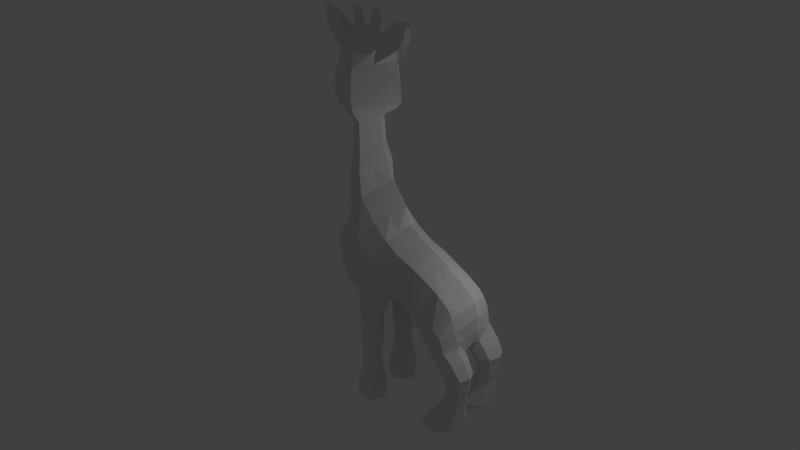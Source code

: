 # Source: SophieGirafe.blend  (saved by Blender 2.78.0; exported with 4.5.12 LTS)
import bpy
from mathutils import Matrix  # noqa: F401  (used for matrix-valued properties, if any)

bpy.ops.wm.read_factory_settings(use_empty=True)
scene = bpy.context.scene
scene.name = 'Scene'

# ---- collections
col_collection_1 = bpy.data.collections.new('Collection 1'); scene.collection.children.link(col_collection_1)

# ---- world
world_world = bpy.data.worlds.new('World'); scene.world = world_world
world_world.color = (0.05088, 0.05088, 0.05088)
world_world.use_sun_shadow = False
world_world.sun_shadow_jitter_overblur = 0.0
world_world.cycles.sampling_method = 'MANUAL'

# ---- lights
light_lamp = bpy.data.lights.new('Lamp', 'POINT')
light_lamp.transmission_factor = 0.0
light_lamp.cutoff_distance = 30.0
light_lamp.energy = 100.0
light_lamp.shadow_buffer_clip_start = 1.001
light_lamp.shadow_soft_size = 0.1
light_lamp.shadow_maximum_resolution = 0.006
light_lamp.use_absolute_resolution = True

# ---- meshes
me_cylinder = bpy.data.meshes.new('Cylinder')
me_cylinder.from_pydata([(-0.7885, -1.265e-07, 0.5547), (-0.7702, -2.494e-07, -0.0667), (-0.4955, -0.8253, 0.5758), (-0.4252, -0.5657, -0.04514), (0.07005, -0.8, 0.5641), (0.05707, -0.8, 0.03491), (0.5735, -0.5657, 0.4852), (0.5803, -0.5657, 0.02902), (0.9177, -1.376e-07, 0.3699), (0.8745, -3.019e-07, -0.007506), (0.02896, -0.7985, -0.799), (0.0671, -0.8, -0.3829), (0.836, -2.539e-07, -0.3641), (-0.3778, -0.7121, -0.4158), (-0.7164, -1.986e-07, -0.4448), (0.5455, -0.5657, -0.3565), (0.7438, 0.0, -0.8107), (-0.5341, -0.8473, -0.9779), (-0.73, 0.0, -0.9394), (0.4991, -0.5682, -0.7731), (-1.14, -0.3714, -2.376), (-1.444, -0.3935, -2.457), (-1.218, -0.2912, -2.199), (-1.514, -0.3224, -2.3), (-0.976, -0.3531, -2.316), (-1.311, -0.3713, 0.3141), (-1.39, -0.2909, 0.4918), (-1.922, -0.2909, 0.2595), (-1.681, -0.2909, 0.3631), (-1.844, -0.3713, 0.0818), (-1.603, -0.3713, 0.1855), (-1.819, -0.5655, 0.02536), (-1.57, -0.5655, 0.1119), (-1.844, -0.7597, 0.0818), (-1.603, -0.7597, 0.1855), (-1.922, -0.8402, 0.2595), (-1.681, -0.8402, 0.3631), (-2.001, -0.7597, 0.4371), (-1.76, -0.7597, 0.5408), (-2.033, -0.5655, 0.5107), (-1.792, -0.5655, 0.6144), (-2.001, -0.3713, 0.4371), (-1.76, -0.3713, 0.5408), (-1.272, -0.5655, 0.2248), (-1.311, -0.7597, 0.3141), (-1.39, -0.8402, 0.4918), (-1.468, -0.7597, 0.6695), (-1.505, -0.5655, 0.7538), (-1.468, -0.3713, 0.6695), (-1.126, -0.3713, 0.3958), (-1.205, -0.2909, 0.5735), (-1.057, -0.5655, 0.2401), (-1.126, -0.7597, 0.3958), (-1.205, -0.8402, 0.5735), (-1.283, -0.7597, 0.7512), (-1.326, -0.5655, 0.8476), (-1.283, -0.3713, 0.7512), (-2.176, -0.3232, 0.1477), (-2.107, -0.3942, -0.009085), (-2.085, -0.5655, -0.05889), (-2.107, -0.7369, -0.009085), (-2.176, -0.8079, 0.1477), (-2.245, -0.7369, 0.3044), (-2.274, -0.5655, 0.3694), (-2.245, -0.3942, 0.3044), (-2.398, -0.3509, 0.05023), (-2.336, -0.4138, -0.0886), (-2.317, -0.5655, -0.1327), (-2.336, -0.7173, -0.0886), (-2.398, -0.7802, 0.05023), (-2.459, -0.7173, 0.1891), (-2.484, -0.5655, 0.2466), (-2.459, -0.4138, 0.1891), (-2.547, -0.3445, -0.01165), (-2.484, -0.4093, -0.1546), (-2.464, -0.5655, -0.2), (-2.484, -0.7218, -0.1546), (-2.547, -0.7866, -0.01165), (-2.61, -0.7218, 0.1313), (-2.636, -0.5655, 0.1905), (-2.61, -0.4093, 0.1313), (-2.81, -0.3004, -0.1282), (-2.735, -0.3781, -0.2997), (-2.693, -0.5655, -0.3933), (-2.735, -0.753, -0.2997), (-2.81, -0.8307, -0.1282), (-2.886, -0.753, 0.04336), (-2.917, -0.5655, 0.1144), (-2.886, -0.3781, 0.04336), (-3.008, -0.2394, -0.2147), (-2.915, -0.335, -0.4257), (-2.864, -0.5655, -0.5408), (-2.915, -0.7961, -0.4257), (-3.008, -0.8917, -0.2147), (-3.101, -0.7961, -0.003766), (-3.14, -0.5655, 0.08362), (-3.101, -0.335, -0.003766), (-3.124, -0.2394, -0.266), (-3.031, -0.335, -0.477), (-2.993, -0.5655, -0.5643), (-3.031, -0.7961, -0.477), (-3.124, -0.8917, -0.266), (-3.218, -0.7961, -0.05509), (-3.277, -0.5655, 0.07859), (-3.218, -0.335, -0.05509), (-3.299, -0.2394, -0.3433), (-3.206, -0.335, -0.5542), (-3.155, -0.5655, -0.6704), (-3.206, -0.7961, -0.5542), (-3.299, -0.8917, -0.3433), (-3.392, -0.7961, -0.1323), (-3.476, -0.5655, 0.05797), (-3.392, -0.335, -0.1323), (-3.419, -0.2394, -0.3961), (-3.326, -0.335, -0.6071), (-3.275, -0.5655, -0.7232), (-3.326, -0.7961, -0.6071), (-3.419, -0.8917, -0.3961), (-3.512, -0.7961, -0.1852), (-3.596, -0.5655, 0.005099), (-3.512, -0.335, -0.1852), (-3.526, -0.3759, -0.4386), (-3.472, -0.4314, -0.5613), (-3.442, -0.5655, -0.6288), (-3.472, -0.6996, -0.5613), (-3.526, -0.7552, -0.4386), (-3.58, -0.6996, -0.3159), (-3.629, -0.5655, -0.2053), (-3.58, -0.4314, -0.3159), (-0.9817, -0.3713, 0.433), (-1.07, -0.2909, 0.6329), (-0.8698, -0.5655, 0.1795), (-0.9817, -0.7597, 0.433), (-1.07, -0.8402, 0.6329), (-1.148, -0.7597, 0.8106), (-1.199, -0.5655, 0.9259), (-1.148, -0.3713, 0.8106), (-1.01, -2.134e-07, 0.864), (-0.5672, -0.9329, 1.083), (0.1579, -0.8, 1.01), (0.6613, -0.5657, 0.9309), (1.006, -1.974e-07, 0.8155), (-0.9411, -0.3311, 0.5704), (0.06356, -0.8, 0.2995), (-0.7851, -0.5655, 0.2169), (-0.897, -0.7597, 0.4704), (-0.9853, -0.8402, 0.6703), (-1.12, -0.6093, 0.976), (0.5769, -0.5657, 0.2571), (-1.064, -0.3713, 0.848), (0.8961, -2.197e-07, 0.1812), (-0.5738, -0.6169, 0.2152), (-0.75, -1.854e-07, 0.257), (-0.3939, -0.9329, 1.539), (0.3312, -0.8, 1.466), (0.8346, -0.5657, 1.387), (1.331, -2.36e-07, 1.107), (-0.9469, -0.6093, 1.432), (0.0446, -0.6725, 2.021), (0.6777, -0.6013, 2.012), (1.181, -0.5636, 1.933), (1.677, -3.068e-07, 1.653), (-0.2927, -0.6093, 2.02), (-1.163, -2.682e-07, 1.312), (-1.134, -0.3713, 1.387), (-0.8329, -3.802e-07, 1.905), (-0.6251, -0.3713, 1.928), (-0.4392, -4.109e-07, 2.089), (-0.2238, -4.331e-07, 2.209), (0.1493, -4.331e-07, 2.2), (0.6031, -4.443e-07, 2.301), (0.9849, -4.744e-07, 2.475), (1.492, -5.11e-07, 2.681), (1.081, -0.5448, 2.268), (1.545, -0.4589, 2.517), (1.676, -0.5636, 2.209), (1.954, -3.516e-07, 1.955), (1.901, 0.0, 2.848), (1.942, -0.336, 2.718), (2.053, -0.4471, 2.455), (2.284, 0.0, 2.244), (2.515, 0.0, 3.128), (2.551, -0.3034, 3.01), (2.656, -0.4167, 2.764), (2.785, 0.0, 2.535), (2.614, 0.0, 3.374), (2.67, -0.3992, 3.19), (2.835, -0.5771, 2.803), (3.038, 0.0, 2.445), (2.614, 0.0, 3.374), (2.67, -0.3992, 3.19), (2.835, -0.5771, 2.803), (3.038, 0.0, 2.445), (2.686, 0.0, 3.64), (2.77, -0.4744, 3.367), (3.014, -0.7384, 2.793), (3.315, 0.0, 2.26), (2.686, 0.0, 3.64), (2.77, -0.4744, 3.367), (3.014, -0.7384, 2.793), (3.315, 0.0, 2.26), (2.777, 0.0, 3.787), (2.873, -0.4974, 3.477), (3.15, -0.7968, 2.826), (3.492, 0.0, 2.222), (2.777, 0.0, 3.787), (2.873, -0.4974, 3.477), (3.15, -0.7968, 2.826), (3.492, 0.0, 2.222), (2.915, 0.0, 3.919), (3.015, -0.5061, 3.594), (3.306, -0.8205, 2.91), (3.665, 0.0, 2.276), (2.915, 0.0, 3.919), (3.015, -0.5061, 3.594), (3.306, -0.8205, 2.91), (3.665, 0.0, 2.276), (3.113, 0.0, 3.973), (3.211, -0.5001, 3.658), (3.491, -0.8038, 2.998), (3.838, 0.0, 2.385), (3.113, 0.0, 3.973), (3.211, -0.5001, 3.658), (3.491, -0.8038, 2.998), (3.838, 0.0, 2.385), (3.317, 0.0, 4.027), (3.41, -0.492, 3.728), (3.677, -0.7816, 3.098), (4.008, 0.0, 2.514), (3.317, 0.0, 4.027), (3.41, -0.492, 3.728), (3.677, -0.7816, 3.098), (4.008, 0.0, 2.514), (3.507, 0.0, 4.039), (3.594, -0.4812, 3.758), (3.845, -0.7528, 3.167), (4.155, 0.0, 2.619), (3.507, 0.0, 4.039), (3.594, -0.4812, 3.758), (3.845, -0.7528, 3.167), (4.155, 0.0, 2.619), (3.635, -0.04123, 4.027), (3.716, -0.4716, 3.766), (3.949, -0.7235, 3.219), (4.236, -0.04123, 2.711), (3.593, -2.574e-10, 4.127), (4.259, -6.356e-09, 2.669), (0.7456, -0.2828, 0.4276), (0.7274, -0.2828, 0.01076), (0.6908, -0.2828, -0.3603), (0.612, -0.2902, -0.7704), (-1.062, -0.2653, -2.122), (0.8334, -0.2828, 0.8732), (0.7365, -0.2828, 0.2192), (1.083, -0.2828, 1.247), (1.429, -0.2818, 1.793), (1.815, -0.2818, 2.082), (2.169, -0.2235, 2.349), (2.721, -0.2084, 2.649), (2.936, -0.2885, 2.624), (3.165, -0.3692, 2.526), (3.321, -0.3984, 2.524), (3.486, -0.4103, 2.593), (3.665, -0.4019, 2.692), (3.843, -0.3908, 2.806), (4.0, -0.3764, 2.893), (4.093, -0.3824, 2.965), (4.434, -0.1734, 2.927), (4.525, 0.0, 2.551), (4.923, 0.0, 2.569), (5.181, 0.0, 2.67), (5.203, 0.0, 2.764), (5.103, 0.0, 2.938), (4.928, 0.0, 3.083), (4.778, 0.0, 3.179), (4.61, 0.0, 3.253), (5.181, 0.0, 2.67), (4.535, -0.07487, 2.721), (4.93, -0.07487, 2.682), (5.086, -0.07487, 2.743), (5.099, -0.07487, 2.8), (5.039, -0.07487, 2.905), (4.933, -0.07487, 2.993), (4.769, -0.07487, 3.058), (4.596, -0.07487, 3.112), (5.086, -0.04765, 2.743), (4.724, 0.0, 2.56), (4.733, -0.07487, 2.702), (3.726, -3.567e-08, 4.433), (3.855, -5.935e-08, 4.636), (4.144, -8.378e-08, 4.834), (4.267, -8.646e-08, 4.849), (4.323, -7.727e-08, 4.764), (4.383, -4.047e-08, 4.431), (4.364, -2.353e-08, 4.282), (4.261, 7.021e-09, 4.014), (3.752, -0.08359, 4.123), (3.839, -0.08359, 4.402), (3.936, -0.08359, 4.586), (4.13, -0.08359, 4.719), (4.212, -0.08359, 4.729), (4.25, -0.08359, 4.672), (4.29, -0.08359, 4.449), (4.277, -0.08359, 4.348), (4.114, -0.08359, 4.031), (4.306, 1.142e-08, 3.974), (4.394, 8.362e-09, 3.995), (4.493, -4.423e-09, 4.097), (4.628, -1.82e-08, 4.179), (4.734, -1.206e-08, 4.143), (4.793, 6.107e-10, 4.032), (4.75, 1.512e-08, 3.913), (4.617, 2.508e-08, 3.836), (4.523, 3.64e-08, 3.749), (4.514, 4.53e-08, 3.675), (4.576, 4.944e-08, 3.636), (4.668, 4.577e-08, 3.66), (4.81, 4.018e-08, 3.697), (4.921, 3.917e-08, 3.698), (5.002, 4.742e-08, 3.623), (4.985, 6.157e-08, 3.505), (4.908, 7.144e-08, 3.427), (4.753, 7.771e-08, 3.385), (4.623, 8.47e-08, 3.335), (4.587, 9.038e-08, 3.289), (4.532, -0.06328, 4.051), (4.634, -0.06328, 4.11), (4.711, -0.06328, 4.102), (4.748, -0.06328, 4.033), (4.703, -0.06328, 3.97), (4.611, -0.06328, 3.898), (4.691, -0.03562, 3.604), (4.829, -0.03562, 3.652), (4.901, -0.03562, 3.652), (4.952, -0.03562, 3.604), (4.941, -0.03562, 3.529), (4.892, -0.03562, 3.479), (4.739, -0.03562, 3.446), (4.616, -0.114, 4.034), (4.648, -0.114, 4.052), (4.672, -0.114, 4.05), (4.683, -0.114, 4.028), (4.669, -0.114, 4.009), (4.641, -0.114, 3.986), (4.478, -0.04435, 3.987), (4.536, -0.04435, 3.872), (4.793, -0.07912, 3.58), (4.842, -0.07912, 3.597), (4.868, -0.07912, 3.597), (4.886, -0.07912, 3.58), (4.882, -0.07912, 3.553), (4.865, -0.07912, 3.535), (4.81, -0.07912, 3.523), (4.602, -0.03562, 3.556), (4.637, -0.03562, 3.442), (4.462, -0.1573, 3.11), (4.228, -0.09023, 3.962), (4.328, -0.09023, 3.93), (4.454, -0.09023, 3.722), (4.476, -0.09023, 3.661), (4.507, -0.09023, 3.608), (4.554, -0.09023, 3.307), (4.534, -0.1258, 3.528), (4.568, -0.1258, 3.414), (3.963, -0.4252, 3.82), (4.185, -0.6146, 3.346), (4.29, -0.395, 3.098), (3.963, -0.4252, 3.82), (4.185, -0.6146, 3.346), (1.131, -0.5542, 2.101), (1.61, -0.5113, 2.363), (1.997, -0.3916, 2.586), (2.604, -0.3601, 2.887), (2.753, -0.4881, 2.997), (2.892, -0.6064, 3.08), (3.012, -0.6471, 3.152), (3.161, -0.6633, 3.252), (3.351, -0.6519, 3.328), (3.544, -0.6368, 3.413), (3.72, -0.617, 3.462), (3.832, -0.5975, 3.493), (4.074, -0.5199, 3.583), (4.074, -0.5199, 3.583), (-1.416, -0.5651, -2.522), (-1.108, -0.5651, -2.45), (-1.444, -0.7367, -2.457), (-1.14, -0.7587, -2.376), (-1.514, -0.8078, -2.3), (-1.218, -0.8389, -2.199), (-1.583, -0.7367, -2.143), (-1.296, -0.7587, -2.022), (-1.612, -0.5651, -2.078), (-1.329, -0.5651, -1.948), (-1.583, -0.3935, -2.143), (-1.296, -0.3714, -2.022), (-0.9406, -0.5651, -2.397), (-0.976, -0.777, -2.316), (-1.062, -0.8648, -2.122), (-1.147, -0.777, -1.929), (-1.183, -0.5651, -1.848), (-1.147, -0.3531, -1.929), (-0.8126, -0.3147, -2.266), (-0.9137, -0.211, -2.037), (-0.7707, -0.5651, -2.36), (-0.8126, -0.8154, -2.266), (-0.9137, -0.9191, -2.037), (-1.015, -0.8154, -1.807), (-1.057, -0.5651, -1.713), (-1.015, -0.3147, -1.807), (-1.72, -0.3402, -2.523), (-1.811, -0.2471, -2.318), (-1.683, -0.5651, -2.609), (-1.72, -0.7899, -2.523), (-1.811, -0.8831, -2.318), (-1.902, -0.7899, -2.112), (-1.94, -0.5651, -2.027), (-1.902, -0.3402, -2.112), (-2.111, -0.239, -2.621), (-2.243, -0.104, -2.322), (-2.057, -0.5651, -2.744), (-2.111, -0.8911, -2.621), (-2.243, -1.026, -2.322), (-2.374, -0.8911, -2.024), (-2.429, -0.5651, -1.9), (-2.374, -0.239, -2.024), (-2.35, -0.257, -2.525), (-2.474, -0.1294, -2.243), (-2.298, -0.5651, -2.641), (-2.35, -0.8731, -2.525), (-2.474, -1.001, -2.243), (-2.598, -0.8731, -1.961), (-2.65, -0.5651, -1.844), (-2.598, -0.257, -1.961), (-2.564, -0.3716, -2.42), (-2.642, -0.2914, -2.243), (-2.532, -0.5651, -2.494), (-2.564, -0.7586, -2.42), (-2.642, -0.8387, -2.243), (-2.72, -0.7586, -2.066), (-2.753, -0.5651, -1.993), (-2.72, -0.3716, -2.066), (-0.6201, -0.2867, -2.011), (-0.7325, -0.1715, -1.756), (-0.5736, -0.5651, -2.116), (-0.6201, -0.8434, -2.011), (-0.7325, -0.9587, -1.756), (-0.8449, -0.8434, -1.502), (-0.8915, -0.5651, -1.396), (-0.8449, -0.2867, -1.502), (-0.5174, -0.2672, -1.837), (-0.6377, -0.1438, -1.565), (-0.3393, -0.5651, -1.784), (-0.4383, -0.863, -1.627), (-0.5234, -0.975, -1.291), (-0.7288, -0.5651, -0.9685), (-0.758, -0.2672, -1.292), (0.3987, -0.5825, -1.15), (0.5164, -0.2902, -1.136), (0.7438, 0.0, -0.8107), (0.6482, 0.0, -1.176), (-0.06822, -0.8988, -1.159), (0.5378, 0.0, -1.406), (0.406, -0.3096, -1.366), (0.2711, 0.0, -1.616), (0.1392, -0.3096, -1.576), (-0.06561, 0.0, -1.756), (-0.1974, -0.3096, -1.716), (0.5164, -0.2902, -1.136), (0.5164, -0.2902, -1.136), (-0.5422, 0.0, -1.494), (-0.4334, 0.0, -1.814), (-0.1209, -0.9041, -1.379), (0.2773, -0.603, -1.331), (0.01047, -0.603, -1.541), (-0.2357, -0.5541, -1.704), (-0.2109, -0.7777, -1.55)], [(458, 16), (467, 457), (468, 467)], [(253, 247, 6, 148), (249, 15, 19, 250), (13, 14, 18, 17), (148, 6, 4, 143), (143, 4, 2, 151), (5, 3, 13, 11), (3, 1, 14, 13), (248, 7, 15, 249), (7, 5, 11, 15), (15, 11, 10, 19), (11, 13, 17, 10), (398, 397, 405, 406), (392, 390, 398, 399), (24, 251, 402, 401), (20, 22, 251, 24), (34, 32, 43, 44), (27, 28, 30, 29), (30, 28, 26, 25), (29, 30, 32, 31), (40, 38, 46, 47), (31, 32, 34, 33), (32, 30, 25, 43), (33, 34, 36, 35), (38, 36, 45, 46), (35, 36, 38, 37), (28, 42, 48, 26), (37, 38, 40, 39), (36, 34, 44, 45), (47, 46, 54, 55), (39, 40, 42, 41), (42, 40, 47, 48), (41, 42, 28, 27), (39, 41, 64, 63), (52, 51, 131, 132), (43, 25, 49, 51), (48, 47, 55, 56), (46, 45, 53, 54), (25, 26, 50, 49), (45, 44, 52, 53), (44, 43, 51, 52), (26, 48, 56, 50), (57, 58, 66, 65), (33, 35, 61, 60), (35, 37, 62, 61), (27, 29, 58, 57), (29, 31, 59, 58), (37, 39, 63, 62), (41, 27, 57, 64), (31, 33, 60, 59), (71, 72, 80, 79), (64, 57, 65, 72), (62, 63, 71, 70), (60, 61, 69, 68), (58, 59, 67, 66), (63, 64, 72, 71), (61, 62, 70, 69), (59, 60, 68, 67), (74, 75, 83, 82), (69, 70, 78, 77), (67, 68, 76, 75), (65, 66, 74, 73), (72, 65, 73, 80), (70, 71, 79, 78), (68, 69, 77, 76), (66, 67, 75, 74), (88, 81, 89, 96), (79, 80, 88, 87), (77, 78, 86, 85), (75, 76, 84, 83), (73, 74, 82, 81), (80, 73, 81, 88), (78, 79, 87, 86), (76, 77, 85, 84), (91, 92, 100, 99), (86, 87, 95, 94), (84, 85, 93, 92), (82, 83, 91, 90), (87, 88, 96, 95), (85, 86, 94, 93), (83, 84, 92, 91), (81, 82, 90, 89), (103, 104, 112, 111), (89, 90, 98, 97), (96, 89, 97, 104), (94, 95, 103, 102), (92, 93, 101, 100), (90, 91, 99, 98), (95, 96, 104, 103), (93, 94, 102, 101), (108, 109, 117, 116), (101, 102, 110, 109), (99, 100, 108, 107), (97, 98, 106, 105), (104, 97, 105, 112), (102, 103, 111, 110), (100, 101, 109, 108), (98, 99, 107, 106), (120, 113, 121, 128), (106, 107, 115, 114), (111, 112, 120, 119), (109, 110, 118, 117), (107, 108, 116, 115), (105, 106, 114, 113), (112, 105, 113, 120), (110, 111, 119, 118), (121, 122, 123, 124, 125, 126, 127, 128), (118, 119, 127, 126), (116, 117, 125, 124), (114, 115, 123, 122), (119, 120, 128, 127), (117, 118, 126, 125), (115, 116, 124, 123), (113, 114, 122, 121), (131, 129, 142, 144), (54, 53, 133, 134), (56, 55, 135, 136), (51, 49, 129, 131), (53, 52, 132, 133), (55, 54, 134, 135), (50, 56, 136, 130), (49, 50, 130, 129), (142, 151, 144), (247, 8, 141, 252), (2, 4, 139, 138), (4, 6, 140, 139), (133, 132, 145, 146), (135, 134, 147), (130, 136, 149, 142), (129, 130, 142), (132, 131, 144, 145), (134, 133, 146, 147), (136, 135, 147, 149), (3, 151, 152, 1), (5, 143, 151, 3), (7, 148, 143, 5), (248, 253, 148, 7), (144, 151, 145), (2, 146, 145, 151), (146, 2, 138, 147), (142, 0, 151), (0, 152, 151), (142, 149, 137, 0), (252, 141, 156, 254), (138, 139, 154, 153), (139, 140, 155, 154), (147, 138, 153, 157), (154, 155, 160, 159), (157, 153, 158, 162), (254, 156, 161, 255), (153, 154, 159, 158), (137, 149, 164, 163), (147, 164, 149), (147, 157, 164), (164, 157, 162, 166), (163, 164, 166, 165), (166, 167, 165), (162, 168, 167, 166), (158, 169, 168, 162), (159, 170, 169, 158), (159, 173, 171, 170), (160, 369, 173, 159), (172, 171, 173, 174), (370, 369, 160, 175), (255, 256, 175, 160), (256, 176, 180, 257), (370, 175, 179, 371), (172, 174, 178, 177), (257, 180, 184, 258), (371, 179, 183, 372), (177, 178, 182, 181), (258, 184, 188, 259), (372, 183, 187, 373), (181, 182, 186, 185), (189, 185, 193, 197), (259, 188, 196, 260), (191, 187, 195, 199), (185, 186, 194, 193), (190, 186, 194, 198), (373, 187, 195, 374), (188, 192, 200, 196), (197, 193, 201, 205), (199, 195, 203, 207), (193, 194, 202, 201), (260, 196, 204, 261), (198, 194, 202, 206), (196, 200, 208, 204), (374, 195, 203, 375), (201, 202, 210, 209), (261, 204, 212, 262), (206, 202, 210, 214), (204, 208, 216, 212), (375, 203, 211, 376), (205, 201, 209, 213), (207, 203, 211, 215), (214, 210, 218, 222), (212, 216, 224, 220), (376, 211, 219, 377), (213, 209, 217, 221), (215, 211, 219, 223), (209, 210, 218, 217), (262, 212, 220, 263), (222, 218, 226, 230), (220, 224, 232, 228), (377, 219, 227, 378), (221, 217, 225, 229), (223, 219, 227, 231), (217, 218, 226, 225), (263, 220, 228, 264), (378, 227, 235, 379), (229, 225, 233, 237), (231, 227, 235, 239), (225, 226, 234, 233), (264, 228, 236, 265), (230, 226, 234, 238), (228, 232, 240, 236), (237, 233, 241, 245), (233, 234, 242, 241), (265, 236, 244, 266), (236, 240, 246, 244), (379, 235, 243, 380), (235, 265, 266, 243), (227, 264, 265, 235), (219, 263, 264, 227), (211, 262, 263, 219), (203, 261, 262, 211), (195, 260, 261, 203), (187, 259, 260, 195), (183, 258, 259, 187), (179, 257, 258, 183), (175, 256, 257, 179), (161, 176, 256, 255), (155, 254, 255, 160), (140, 252, 254, 155), (9, 150, 253, 248), (6, 247, 252, 140), (23, 22, 20, 21), (9, 248, 249, 12), (12, 249, 250, 16), (150, 8, 247, 253), (271, 272, 281, 280), (269, 270, 279, 278), (274, 275, 284, 283), (272, 273, 282, 281), (270, 271, 280, 279), (286, 269, 278, 287), (270, 276, 285, 279), (273, 274, 283, 282), (278, 279, 280, 281, 282), (246, 268, 277, 244), (277, 267, 266, 244), (268, 286, 287, 277), (287, 278, 282, 283), (283, 284, 277, 287), (294, 295, 304, 303), (292, 293, 302, 301), (290, 291, 300, 299), (288, 289, 298, 297), (293, 294, 303, 302), (291, 292, 301, 300), (289, 290, 299, 298), (245, 288, 297, 296), (298, 299, 300, 301, 302), (297, 298, 302, 303), (296, 297, 303, 304), (245, 241, 296), (321, 322, 337, 336), (311, 312, 330, 329), (318, 319, 334, 333), (308, 309, 327, 326), (319, 320, 335, 334), (309, 310, 328, 327), (316, 317, 332, 331), (320, 321, 336, 335), (310, 311, 329, 328), (317, 318, 333, 332), (307, 308, 326, 325), (326, 327, 340, 339), (329, 330, 343, 342), (327, 328, 341, 340), (325, 326, 339, 338), (328, 329, 342, 341), (338, 339, 340, 341, 342, 343), (330, 325, 338, 343), (325, 330, 345, 344), (307, 325, 344, 306), (313, 345, 330, 312), (336, 337, 352, 351), (334, 335, 350, 349), (332, 333, 348, 347), (335, 336, 351, 350), (333, 334, 349, 348), (331, 332, 347, 346), (346, 347, 348, 349, 350, 351, 352), (337, 331, 346, 352), (331, 337, 354, 353), (316, 331, 353, 315), (323, 354, 337, 322), (345, 313, 306, 344), (355, 267, 277, 284), (284, 275, 324, 355), (313, 314, 359, 358), (354, 323, 361, 363), (305, 306, 357, 356), (353, 354, 363, 362), (314, 315, 360, 359), (306, 313, 358, 357), (315, 353, 362, 360), (295, 305, 356, 304), (323, 361, 355, 324), (243, 266, 366, 365), (380, 243, 365, 381), (242, 364, 296, 241), (304, 364, 296), (266, 267, 355, 366), (355, 361, 365, 366), (381, 365, 368, 382), (364, 381, 382, 367), (242, 380, 381, 364), (234, 379, 380, 242), (226, 378, 379, 234), (218, 377, 378, 226), (210, 376, 377, 218), (202, 375, 376, 210), (194, 374, 375, 202), (186, 373, 374, 194), (182, 372, 373, 186), (178, 371, 372, 182), (174, 370, 371, 178), (174, 173, 369, 370), (356, 364, 304), (364, 356, 357, 381), (358, 381, 357), (363, 361, 365), (362, 363, 365), (362, 365, 360), (359, 381, 358), (360, 365, 359), (381, 359, 365), (21, 20, 384, 383), (395, 24, 401, 403), (384, 20, 24, 395), (383, 384, 386, 385), (400, 399, 407, 408), (390, 388, 397, 398), (385, 386, 388, 387), (251, 400, 408, 402), (22, 394, 400, 251), (387, 388, 390, 389), (401, 402, 442, 441), (388, 386, 396, 397), (389, 390, 392, 391), (394, 392, 399, 400), (396, 395, 403, 404), (391, 392, 394, 393), (399, 398, 406, 407), (386, 384, 395, 396), (393, 394, 22, 23), (383, 385, 412, 411), (397, 396, 404, 405), (411, 412, 420, 419), (391, 393, 416, 415), (385, 387, 413, 412), (23, 21, 409, 410), (387, 389, 414, 413), (389, 391, 415, 414), (21, 383, 411, 409), (393, 23, 410, 416), (423, 424, 432, 431), (410, 409, 417, 418), (416, 410, 418, 424), (414, 415, 423, 422), (412, 413, 421, 420), (409, 411, 419, 417), (415, 416, 424, 423), (413, 414, 422, 421), (428, 429, 437, 436), (421, 422, 430, 429), (419, 420, 428, 427), (418, 417, 425, 426), (424, 418, 426, 432), (422, 423, 431, 430), (420, 421, 429, 428), (417, 419, 427, 425), (434, 433, 435, 436, 437, 438, 439, 440), (425, 427, 435, 433), (431, 432, 440, 439), (429, 430, 438, 437), (427, 428, 436, 435), (426, 425, 433, 434), (432, 426, 434, 440), (430, 431, 439, 438), (445, 444, 452, 453), (404, 403, 443, 444), (406, 405, 445, 446), (408, 407, 447, 448), (403, 401, 441, 443), (405, 404, 444, 445), (402, 408, 448, 442), (407, 406, 446, 447), (442, 448, 455, 450), (447, 446, 17, 454), (441, 442, 450, 449), (444, 443, 451, 452), (446, 445, 453, 17), (448, 447, 454, 455), (443, 441, 449, 451), (10, 17, 453, 460), (19, 10, 460, 456), (16, 250, 457, 459), (250, 19, 456, 457), (455, 454, 18), (17, 18, 454), (459, 457, 462, 461), (461, 462, 464, 463), (463, 464, 466, 465), (469, 450, 455, 18), (466, 464, 473, 474), (464, 462, 472, 473), (462, 457, 456, 472), (470, 449, 450, 469), (465, 466, 449, 470), (472, 456, 460, 471), (473, 472, 471, 475), (453, 471, 460), (452, 475, 471, 453), (473, 475, 474), (452, 451, 474, 475), (449, 466, 474, 451)])
me_cylinder.use_remesh_preserve_volume = False
me_cylinder.use_remesh_preserve_attributes = False
me_cylinder.use_mirror_vertex_groups = False
me_cylinder.update()

# ---- objects
ob_cylinder = bpy.data.objects.new('Cylinder', me_cylinder)
ob_lamp = bpy.data.objects.new('Lamp', light_lamp)

# ---- transforms, parenting, visibility, modifiers, constraints
ob_cylinder.location = (0.4529, -0.007292, 3.39)
ob_cylinder.rotation_euler = (1.984e-07, -1.155, -3.044e-07)
ob_cylinder.lineart.crease_threshold = 0.0
_m = ob_cylinder.modifiers.new('Mirror', 'MIRROR')
_m.use_axis = (False, True, False)
_m.use_clip = True
ob_lamp.location = (4.076, 1.005, 5.904)
ob_lamp.rotation_euler = (0.6503, 0.05522, 1.866)
ob_lamp.lock_rotations_4d = False
ob_lamp.empty_display_type = 'ARROWS'
ob_lamp.color = (0.0, 0.0, 0.0, 0.0)
ob_lamp.lineart.crease_threshold = 0.0

# ---- collection membership
col_collection_1.objects.link(ob_cylinder)
col_collection_1.objects.link(ob_lamp)

# ---- scene / render settings (as saved in the file)
scene.frame_start = 1; scene.frame_end = 250; scene.frame_set(1)
scene.render.engine = 'BLENDER_EEVEE_NEXT'
scene.render.resolution_percentage = 50
scene.render.dither_intensity = 0.0
scene.cycles.use_denoising = False
scene.cycles.samples = 128
scene.cycles.sampling_pattern = 'TABULATED_SOBOL'
scene.cycles.light_sampling_threshold = 0.0
scene.cycles.use_adaptive_sampling = False
scene.cycles.use_light_tree = False
scene.cycles.blur_glossy = 0.0
scene.cycles.sample_clamp_indirect = 0.0
scene.view_settings.view_transform = 'Standard'
bpy.context.view_layer.update()

# ---- added for rendering (the .blend has no active camera): camera
cam_auto = bpy.data.cameras.new('AutoCamera')
cam_auto.lens = 50.0
cam_auto.sensor_width = 36.0
cam_auto.clip_end = 1000.0
ob_auto_camera = bpy.data.objects.new('AutoCamera', cam_auto)
scene.collection.objects.link(ob_auto_camera)
ob_auto_camera.location = (14.1109, -17.1711, 15.9781)
ob_auto_camera.rotation_euler = (1.09748, -7.21219e-08, 0.694738)
scene.camera = ob_auto_camera
bpy.context.view_layer.update()
